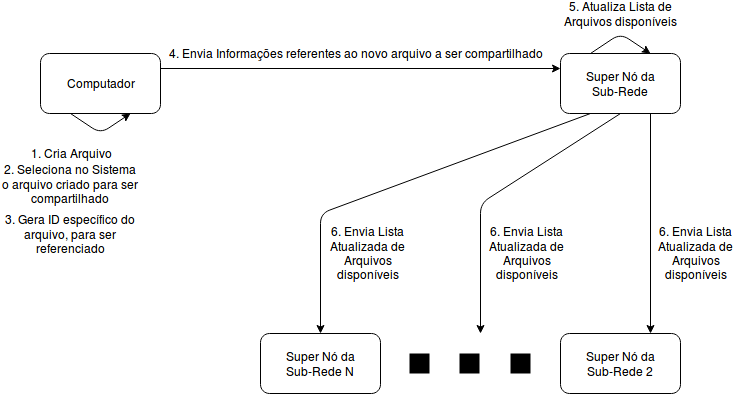

The diagram above was exported from draw.io. Its source (the exported page's mxGraphModel, read from the mxfile embedded in the PNG):
<mxGraphModel dx="811" dy="468" grid="1" gridSize="10" guides="1" tooltips="1" connect="1" arrows="1" fold="1" page="1" pageScale="1" pageWidth="826" pageHeight="1169" background="#ffffff" math="0" shadow="0">
  <root>
    <mxCell id="0" />
    <mxCell id="1" parent="0" />
    <mxCell id="2" value="Computador" style="rounded=1;whiteSpace=wrap;html=1;fillColor=none;" vertex="1" parent="1">
      <mxGeometry x="80" y="80" width="120" height="60" as="geometry" />
    </mxCell>
    <mxCell id="3" value="" style="endArrow=classic;html=1;strokeWidth=1;exitX=0.25;exitY=1;entryX=0.75;entryY=1;" edge="1" parent="1" source="2" target="2">
      <mxGeometry width="50" height="50" relative="1" as="geometry">
        <mxPoint x="80" y="210" as="sourcePoint" />
        <mxPoint x="130" y="160" as="targetPoint" />
        <Array as="points">
          <mxPoint x="140" y="160" />
        </Array>
      </mxGeometry>
    </mxCell>
    <mxCell id="4" value="1. Cria Arquivo" style="text;html=1;strokeColor=none;fillColor=none;align=center;verticalAlign=middle;whiteSpace=wrap;" vertex="1" parent="1">
      <mxGeometry x="40" y="170" width="140" height="20" as="geometry" />
    </mxCell>
    <mxCell id="5" value="2. Seleciona no Sistema o arquivo criado para ser compartilhado" style="text;html=1;strokeColor=none;fillColor=none;align=center;verticalAlign=middle;whiteSpace=wrap;" vertex="1" parent="1">
      <mxGeometry x="40" y="200" width="140" height="20" as="geometry" />
    </mxCell>
    <mxCell id="6" value="3. Gera ID específico do arquivo, para ser referenciado" style="text;html=1;strokeColor=none;fillColor=none;align=center;verticalAlign=middle;whiteSpace=wrap;" vertex="1" parent="1">
      <mxGeometry x="40" y="250" width="140" height="20" as="geometry" />
    </mxCell>
    <mxCell id="8" value="Super Nó da Sub-Rede" style="rounded=1;whiteSpace=wrap;html=1;fillColor=none;" vertex="1" parent="1">
      <mxGeometry x="600" y="80" width="120" height="60" as="geometry" />
    </mxCell>
    <mxCell id="9" value="" style="endArrow=classic;html=1;strokeWidth=1;exitX=1;exitY=0.25;entryX=0;entryY=0.25;" edge="1" parent="1" source="2" target="8">
      <mxGeometry width="50" height="50" relative="1" as="geometry">
        <mxPoint x="40" y="350" as="sourcePoint" />
        <mxPoint x="90" y="300" as="targetPoint" />
      </mxGeometry>
    </mxCell>
    <mxCell id="10" value="4. Envia Informações referentes ao novo arquivo a ser compartilhado" style="text;html=1;strokeColor=none;fillColor=none;align=center;verticalAlign=middle;whiteSpace=wrap;" vertex="1" parent="1">
      <mxGeometry x="200" y="70" width="390" height="20" as="geometry" />
    </mxCell>
    <mxCell id="11" value="" style="endArrow=classic;html=1;strokeWidth=1;exitX=0.25;exitY=0;entryX=0.75;entryY=0;" edge="1" parent="1" source="8" target="8">
      <mxGeometry width="50" height="50" relative="1" as="geometry">
        <mxPoint x="110" y="350" as="sourcePoint" />
        <mxPoint x="160" y="300" as="targetPoint" />
        <Array as="points">
          <mxPoint x="660" y="60" />
        </Array>
      </mxGeometry>
    </mxCell>
    <mxCell id="12" value="5. Atualiza Lista de Arquivos disponíveis" style="text;html=1;strokeColor=none;fillColor=none;align=center;verticalAlign=middle;whiteSpace=wrap;" vertex="1" parent="1">
      <mxGeometry x="585" y="30" width="150" height="20" as="geometry" />
    </mxCell>
    <mxCell id="13" value="Super Nó da Sub-Rede 2" style="rounded=1;whiteSpace=wrap;html=1;fillColor=none;" vertex="1" parent="1">
      <mxGeometry x="600" y="360" width="120" height="60" as="geometry" />
    </mxCell>
    <mxCell id="14" value="" style="text;html=1;strokeColor=none;fillColor=#000000;align=center;verticalAlign=middle;whiteSpace=wrap;" vertex="1" parent="1">
      <mxGeometry x="550" y="380" width="20" height="20" as="geometry" />
    </mxCell>
    <mxCell id="15" value="" style="text;html=1;strokeColor=none;fillColor=#000000;align=center;verticalAlign=middle;whiteSpace=wrap;" vertex="1" parent="1">
      <mxGeometry x="499" y="380" width="20" height="20" as="geometry" />
    </mxCell>
    <mxCell id="16" value="" style="text;html=1;strokeColor=none;fillColor=#000000;align=center;verticalAlign=middle;whiteSpace=wrap;" vertex="1" parent="1">
      <mxGeometry x="449" y="380" width="20" height="20" as="geometry" />
    </mxCell>
    <mxCell id="17" value="Super Nó da Sub-Rede N" style="rounded=1;whiteSpace=wrap;html=1;" vertex="1" parent="1">
      <mxGeometry x="300" y="360" width="120" height="60" as="geometry" />
    </mxCell>
    <mxCell id="20" value="" style="endArrow=classic;html=1;strokeWidth=1;exitX=0.75;exitY=1;entryX=0.75;entryY=0;" edge="1" parent="1" source="8" target="13">
      <mxGeometry width="50" height="50" relative="1" as="geometry">
        <mxPoint x="40" y="490" as="sourcePoint" />
        <mxPoint x="90" y="440" as="targetPoint" />
      </mxGeometry>
    </mxCell>
    <mxCell id="21" value="" style="endArrow=classic;html=1;strokeWidth=1;exitX=0.5;exitY=1;" edge="1" parent="1" source="8">
      <mxGeometry width="50" height="50" relative="1" as="geometry">
        <mxPoint x="40" y="490" as="sourcePoint" />
        <mxPoint x="520" y="360" as="targetPoint" />
        <Array as="points">
          <mxPoint x="520" y="230" />
        </Array>
      </mxGeometry>
    </mxCell>
    <mxCell id="22" value="" style="endArrow=classic;html=1;strokeWidth=1;exitX=0.25;exitY=1;entryX=0.5;entryY=0;" edge="1" parent="1" source="8" target="17">
      <mxGeometry width="50" height="50" relative="1" as="geometry">
        <mxPoint x="40" y="490" as="sourcePoint" />
        <mxPoint x="90" y="440" as="targetPoint" />
        <Array as="points">
          <mxPoint x="360" y="240" />
        </Array>
      </mxGeometry>
    </mxCell>
    <mxCell id="23" value="6. Envia Lista Atualizada de Arquivos disponíveis" style="text;html=1;strokeColor=none;fillColor=none;align=center;verticalAlign=middle;whiteSpace=wrap;" vertex="1" parent="1">
      <mxGeometry x="688" y="270" width="95" height="20" as="geometry" />
    </mxCell>
    <mxCell id="24" value="6. Envia Lista Atualizada de Arquivos disponíveis" style="text;html=1;strokeColor=none;fillColor=none;align=center;verticalAlign=middle;whiteSpace=wrap;" vertex="1" parent="1">
      <mxGeometry x="519" y="270" width="95" height="20" as="geometry" />
    </mxCell>
    <mxCell id="25" value="6. Envia Lista Atualizada de Arquivos disponíveis" style="text;html=1;strokeColor=none;fillColor=none;align=center;verticalAlign=middle;whiteSpace=wrap;" vertex="1" parent="1">
      <mxGeometry x="360" y="270" width="95" height="20" as="geometry" />
    </mxCell>
  </root>
</mxGraphModel>